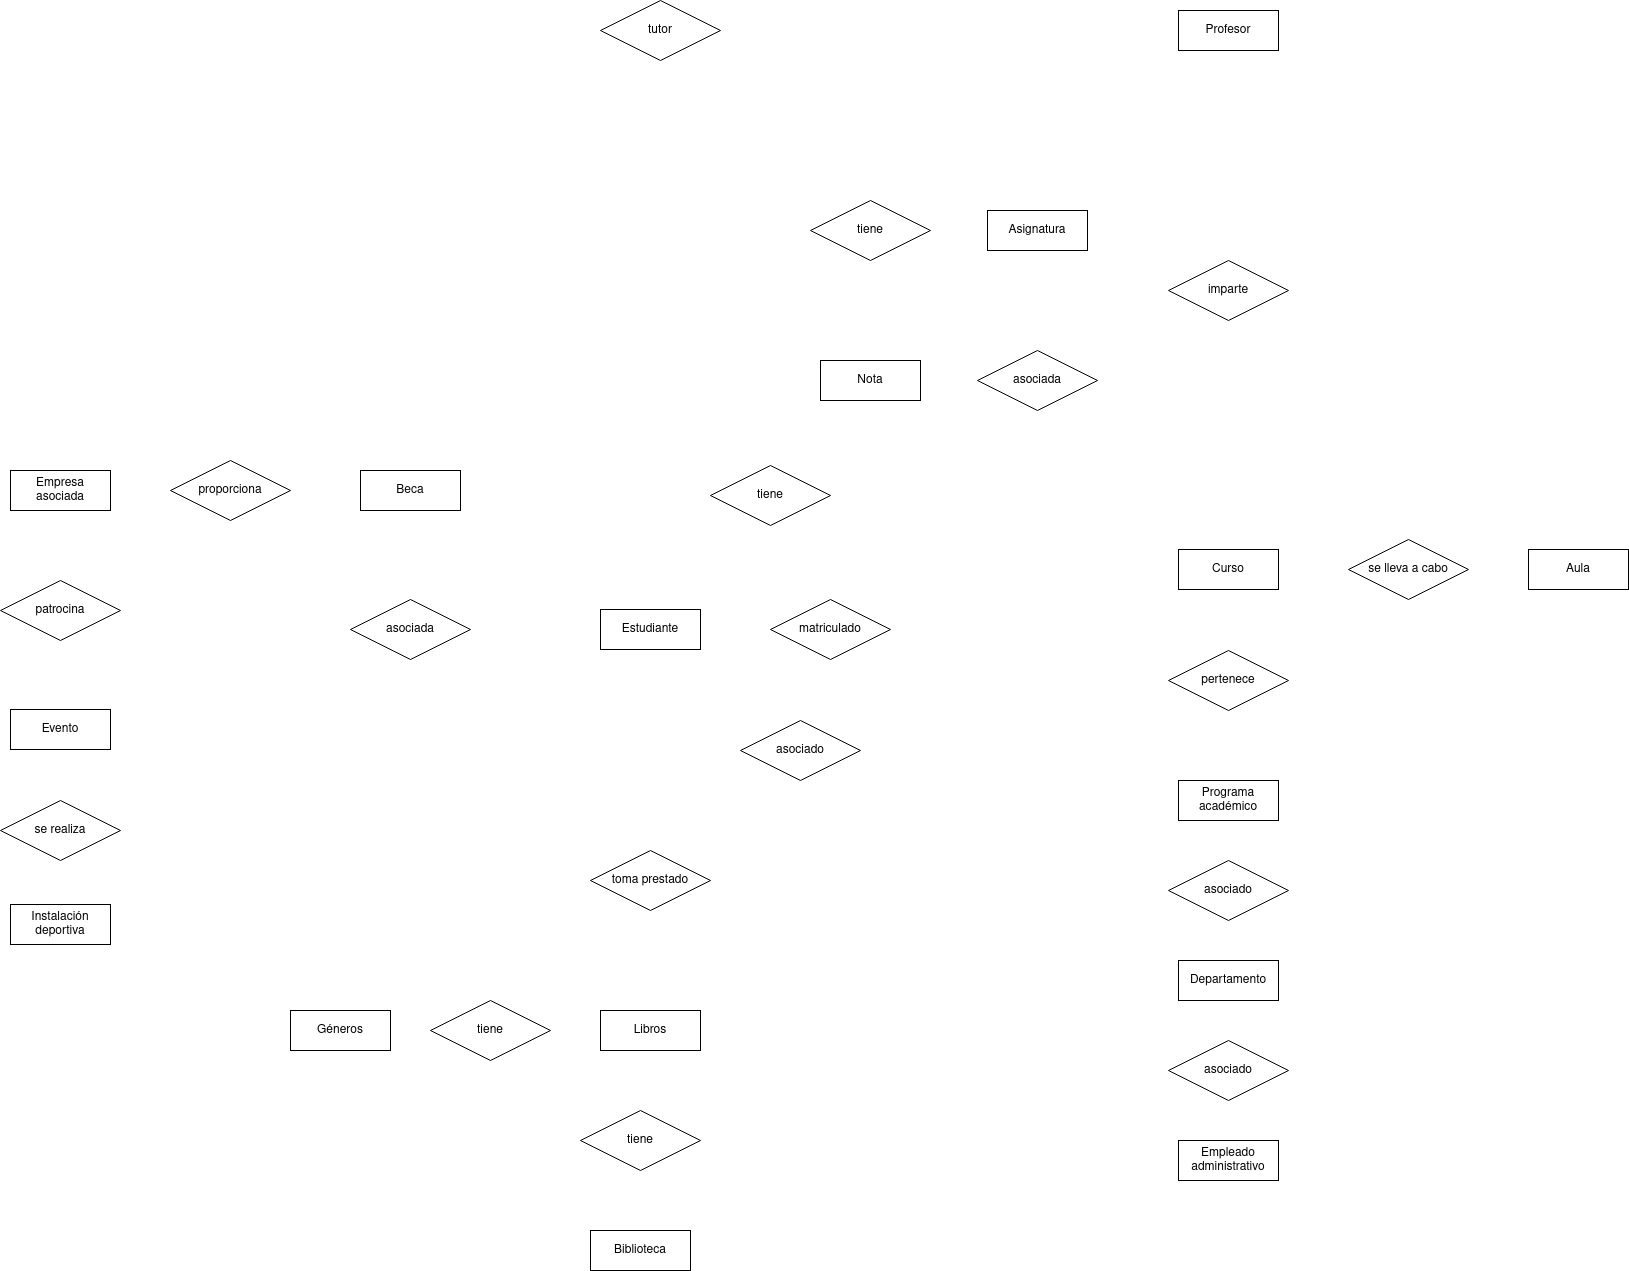

The diagram above was exported from draw.io. Its source (the exported page's mxGraphModel, read from the mxfile embedded in the PNG):
<mxGraphModel dx="1775" dy="1590" grid="1" gridSize="10" guides="1" tooltips="1" connect="1" arrows="1" fold="1" page="1" pageScale="1" pageWidth="827" pageHeight="1169" math="0" shadow="0">
  <root>
    <mxCell id="0" />
    <mxCell id="1" parent="0" />
    <mxCell id="fvVQOBq-G75Zsd0cwbNm-1" value="Estudiante" style="whiteSpace=wrap;html=1;align=center;" parent="1" vertex="1">
      <mxGeometry x="450" y="699" width="100" height="40" as="geometry" />
    </mxCell>
    <mxCell id="fvVQOBq-G75Zsd0cwbNm-2" value="Profesor" style="whiteSpace=wrap;html=1;align=center;" parent="1" vertex="1">
      <mxGeometry x="1028" y="100" width="100" height="40" as="geometry" />
    </mxCell>
    <mxCell id="fvVQOBq-G75Zsd0cwbNm-3" value="Programa académico" style="whiteSpace=wrap;html=1;align=center;" parent="1" vertex="1">
      <mxGeometry x="1028" y="870" width="100" height="40" as="geometry" />
    </mxCell>
    <mxCell id="fvVQOBq-G75Zsd0cwbNm-4" value="Curso" style="whiteSpace=wrap;html=1;align=center;" parent="1" vertex="1">
      <mxGeometry x="1028" y="639" width="100" height="40" as="geometry" />
    </mxCell>
    <mxCell id="fvVQOBq-G75Zsd0cwbNm-6" value="Asignatura" style="whiteSpace=wrap;html=1;align=center;" parent="1" vertex="1">
      <mxGeometry x="837" y="300" width="100" height="40" as="geometry" />
    </mxCell>
    <mxCell id="fvVQOBq-G75Zsd0cwbNm-7" value="Aula" style="whiteSpace=wrap;html=1;align=center;" parent="1" vertex="1">
      <mxGeometry x="1378" y="639" width="100" height="40" as="geometry" />
    </mxCell>
    <mxCell id="fvVQOBq-G75Zsd0cwbNm-8" value="Departamento" style="whiteSpace=wrap;html=1;align=center;" parent="1" vertex="1">
      <mxGeometry x="1028" y="1050" width="100" height="40" as="geometry" />
    </mxCell>
    <mxCell id="fvVQOBq-G75Zsd0cwbNm-11" value="Nota" style="whiteSpace=wrap;html=1;align=center;" parent="1" vertex="1">
      <mxGeometry x="670" y="450" width="100" height="40" as="geometry" />
    </mxCell>
    <mxCell id="fvVQOBq-G75Zsd0cwbNm-12" value="Evento" style="whiteSpace=wrap;html=1;align=center;" parent="1" vertex="1">
      <mxGeometry x="-140" y="799" width="100" height="40" as="geometry" />
    </mxCell>
    <mxCell id="fvVQOBq-G75Zsd0cwbNm-13" value="Beca" style="whiteSpace=wrap;html=1;align=center;" parent="1" vertex="1">
      <mxGeometry x="210" y="560" width="100" height="40" as="geometry" />
    </mxCell>
    <mxCell id="fvVQOBq-G75Zsd0cwbNm-14" value="Biblioteca" style="whiteSpace=wrap;html=1;align=center;" parent="1" vertex="1">
      <mxGeometry x="440" y="1320" width="100" height="40" as="geometry" />
    </mxCell>
    <mxCell id="fvVQOBq-G75Zsd0cwbNm-15" value="Instalación deportiva" style="whiteSpace=wrap;html=1;align=center;" parent="1" vertex="1">
      <mxGeometry x="-140" y="994" width="100" height="40" as="geometry" />
    </mxCell>
    <mxCell id="fvVQOBq-G75Zsd0cwbNm-16" value="Empleado administrativo" style="whiteSpace=wrap;html=1;align=center;" parent="1" vertex="1">
      <mxGeometry x="1028" y="1230" width="100" height="40" as="geometry" />
    </mxCell>
    <mxCell id="fvVQOBq-G75Zsd0cwbNm-17" value="Empresa asociada" style="whiteSpace=wrap;html=1;align=center;" parent="1" vertex="1">
      <mxGeometry x="-140" y="560" width="100" height="40" as="geometry" />
    </mxCell>
    <mxCell id="a8YNsa8TWRUbEIQIklC1-1" value="asociado" style="shape=rhombus;perimeter=rhombusPerimeter;whiteSpace=wrap;html=1;align=center;" vertex="1" parent="1">
      <mxGeometry x="590" y="810" width="120" height="60" as="geometry" />
    </mxCell>
    <mxCell id="a8YNsa8TWRUbEIQIklC1-2" value="pertenece" style="shape=rhombus;perimeter=rhombusPerimeter;whiteSpace=wrap;html=1;align=center;" vertex="1" parent="1">
      <mxGeometry x="1018" y="740" width="120" height="60" as="geometry" />
    </mxCell>
    <mxCell id="a8YNsa8TWRUbEIQIklC1-3" value="imparte" style="shape=rhombus;perimeter=rhombusPerimeter;whiteSpace=wrap;html=1;align=center;" vertex="1" parent="1">
      <mxGeometry x="1018" y="350" width="120" height="60" as="geometry" />
    </mxCell>
    <mxCell id="a8YNsa8TWRUbEIQIklC1-5" value="asociada" style="shape=rhombus;perimeter=rhombusPerimeter;whiteSpace=wrap;html=1;align=center;" vertex="1" parent="1">
      <mxGeometry x="827" y="440" width="120" height="60" as="geometry" />
    </mxCell>
    <mxCell id="a8YNsa8TWRUbEIQIklC1-7" value="se lleva a cabo" style="shape=rhombus;perimeter=rhombusPerimeter;whiteSpace=wrap;html=1;align=center;" vertex="1" parent="1">
      <mxGeometry x="1198" y="629" width="120" height="60" as="geometry" />
    </mxCell>
    <mxCell id="a8YNsa8TWRUbEIQIklC1-9" value="asociado" style="shape=rhombus;perimeter=rhombusPerimeter;whiteSpace=wrap;html=1;align=center;" vertex="1" parent="1">
      <mxGeometry x="1018" y="950" width="120" height="60" as="geometry" />
    </mxCell>
    <mxCell id="a8YNsa8TWRUbEIQIklC1-10" value="matriculado" style="shape=rhombus;perimeter=rhombusPerimeter;whiteSpace=wrap;html=1;align=center;" vertex="1" parent="1">
      <mxGeometry x="620" y="689" width="120" height="60" as="geometry" />
    </mxCell>
    <mxCell id="a8YNsa8TWRUbEIQIklC1-11" value="patrocina" style="shape=rhombus;perimeter=rhombusPerimeter;whiteSpace=wrap;html=1;align=center;" vertex="1" parent="1">
      <mxGeometry x="-150" y="670" width="120" height="60" as="geometry" />
    </mxCell>
    <mxCell id="a8YNsa8TWRUbEIQIklC1-12" value="proporciona" style="shape=rhombus;perimeter=rhombusPerimeter;whiteSpace=wrap;html=1;align=center;" vertex="1" parent="1">
      <mxGeometry x="20" y="550" width="120" height="60" as="geometry" />
    </mxCell>
    <mxCell id="a8YNsa8TWRUbEIQIklC1-14" value="asociada" style="shape=rhombus;perimeter=rhombusPerimeter;whiteSpace=wrap;html=1;align=center;" vertex="1" parent="1">
      <mxGeometry x="200" y="689" width="120" height="60" as="geometry" />
    </mxCell>
    <mxCell id="a8YNsa8TWRUbEIQIklC1-15" value="Libros" style="whiteSpace=wrap;html=1;align=center;" vertex="1" parent="1">
      <mxGeometry x="450" y="1100" width="100" height="40" as="geometry" />
    </mxCell>
    <mxCell id="a8YNsa8TWRUbEIQIklC1-16" value="tiene" style="shape=rhombus;perimeter=rhombusPerimeter;whiteSpace=wrap;html=1;align=center;" vertex="1" parent="1">
      <mxGeometry x="430" y="1200" width="120" height="60" as="geometry" />
    </mxCell>
    <mxCell id="a8YNsa8TWRUbEIQIklC1-17" value="tiene" style="shape=rhombus;perimeter=rhombusPerimeter;whiteSpace=wrap;html=1;align=center;" vertex="1" parent="1">
      <mxGeometry x="280" y="1090" width="120" height="60" as="geometry" />
    </mxCell>
    <mxCell id="a8YNsa8TWRUbEIQIklC1-18" value="Géneros" style="whiteSpace=wrap;html=1;align=center;" vertex="1" parent="1">
      <mxGeometry x="140" y="1100" width="100" height="40" as="geometry" />
    </mxCell>
    <mxCell id="a8YNsa8TWRUbEIQIklC1-19" value="asociado" style="shape=rhombus;perimeter=rhombusPerimeter;whiteSpace=wrap;html=1;align=center;" vertex="1" parent="1">
      <mxGeometry x="1018" y="1130" width="120" height="60" as="geometry" />
    </mxCell>
    <mxCell id="a8YNsa8TWRUbEIQIklC1-20" value="se realiza" style="shape=rhombus;perimeter=rhombusPerimeter;whiteSpace=wrap;html=1;align=center;" vertex="1" parent="1">
      <mxGeometry x="-150" y="890" width="120" height="60" as="geometry" />
    </mxCell>
    <mxCell id="a8YNsa8TWRUbEIQIklC1-21" value="tutor" style="shape=rhombus;perimeter=rhombusPerimeter;whiteSpace=wrap;html=1;align=center;" vertex="1" parent="1">
      <mxGeometry x="450" y="90" width="120" height="60" as="geometry" />
    </mxCell>
    <mxCell id="a8YNsa8TWRUbEIQIklC1-22" value="toma prestado" style="shape=rhombus;perimeter=rhombusPerimeter;whiteSpace=wrap;html=1;align=center;" vertex="1" parent="1">
      <mxGeometry x="440" y="940" width="120" height="60" as="geometry" />
    </mxCell>
    <mxCell id="a8YNsa8TWRUbEIQIklC1-23" value="tiene" style="shape=rhombus;perimeter=rhombusPerimeter;whiteSpace=wrap;html=1;align=center;" vertex="1" parent="1">
      <mxGeometry x="660" y="290" width="120" height="60" as="geometry" />
    </mxCell>
    <mxCell id="a8YNsa8TWRUbEIQIklC1-24" value="tiene" style="shape=rhombus;perimeter=rhombusPerimeter;whiteSpace=wrap;html=1;align=center;" vertex="1" parent="1">
      <mxGeometry x="560" y="555" width="120" height="60" as="geometry" />
    </mxCell>
  </root>
</mxGraphModel>